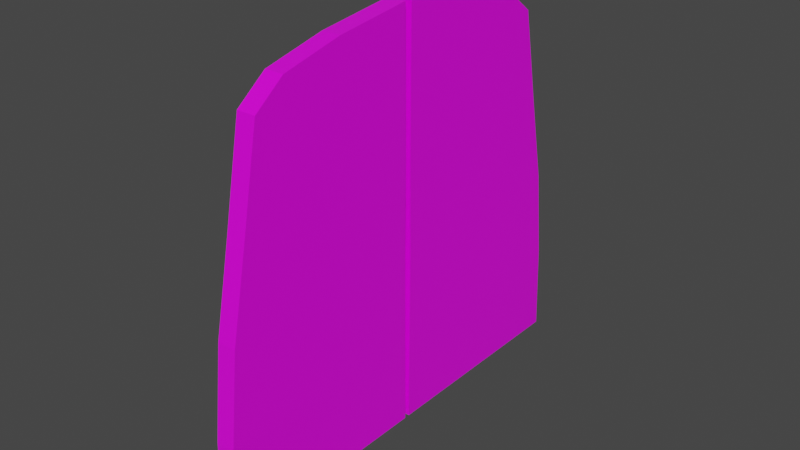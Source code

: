# Source: Doors.blend  (saved by Blender 2.83.19; exported with 4.5.12 LTS)
import bpy
from mathutils import Matrix  # noqa: F401  (used for matrix-valued properties, if any)

bpy.ops.wm.read_factory_settings(use_empty=True)
scene = bpy.context.scene
scene.name = 'Scene'

# ---- collections
col_collection = bpy.data.collections.new('Collection'); scene.collection.children.link(col_collection)

# ---- images (referenced by path relative to the original .blend; pixels are not part of the script)
import os
ASSET_DIR = os.environ.get("B2B_ASSET_DIR", "")  # directory of the original .blend (textures are referenced by path, not embedded)
HERE = os.path.dirname(os.path.abspath(__file__))  # packed textures are extracted next to this script under _unpacked/

def load_image(name, relpath, width, height, colorspace="sRGB"):
    """Load a texture the original file referenced (path relative to the .blend, or extracted next to this script)."""
    p = next((c for c in (os.path.join(HERE, relpath), os.path.join(ASSET_DIR, relpath)) if relpath and os.path.exists(c)), "")
    if p:
        img = bpy.data.images.load(p, check_existing=True)
        img.name = name
    else:  # same state as the original file: an image datablock whose file is absent (Cycles renders it pink)
        img = bpy.data.images.new(name, width, height)
        img.source = "FILE"
        img.filepath = "//" + (relpath or name)
    img.colorspace_settings.name = colorspace
    return img
img_doorsuv_png = load_image('DoorsUV.png', 'DoorsUV.png', 1024, 1024, 'sRGB')

# ---- materials (node trees are filled in below, after node groups)
mat_material = bpy.data.materials.new('Material')
mat_material.alpha_threshold = 0.0
mat_material.use_transparent_shadow = False
mat_material.line_color = (0.0, 0.0, 0.0, 1.0)

# ---- material node trees
mat_material.use_nodes = True; mat_material.node_tree.nodes.clear()
_N = mat_material.node_tree.nodes; _L = mat_material.node_tree.links
n0 = _N.new('ShaderNodeOutputMaterial'); n0.name = 'Material Output'; n0.location = (300, 300)
n1 = _N.new('ShaderNodeBsdfPrincipled'); n1.name = 'Principled BSDF'; n1.location = (10, 300)
n1.distribution = 'GGX'
n1.subsurface_method = 'BURLEY'
n1.inputs[2].default_value = 0.4
n1.inputs[3].default_value = 1.45
n1.inputs[27].default_value = (0.0, 0.0, 0.0, 1.0)
n1.inputs[28].default_value = 1.0
n2 = _N.new('ShaderNodeTexImage'); n2.name = 'Image Texture'; n2.location = (-280, 275)
n2.image = img_doorsuv_png
_L.new(n1.outputs[0], n0.inputs[0])
_L.new(n2.outputs[0], n1.inputs[0])
n0.is_active_output = True

# ---- world
world_world = bpy.data.worlds.new('World'); scene.world = world_world
world_world.use_nodes = True; world_world.node_tree.nodes.clear()
_N = world_world.node_tree.nodes; _L = world_world.node_tree.links
n0 = _N.new('ShaderNodeOutputWorld'); n0.name = 'World Output'; n0.location = (300, 300)
n1 = _N.new('ShaderNodeBackground'); n1.name = 'Background'; n1.location = (10, 300)
n1.inputs[0].default_value = (0.05088, 0.05088, 0.05088, 1.0)
_L.new(n1.outputs[0], n0.inputs[0])
n0.is_active_output = True
world_world.color = (0.05088, 0.05088, 0.05088)
world_world.use_sun_shadow = False
world_world.sun_shadow_jitter_overblur = 0.0

# ---- meshes
me_cube = bpy.data.meshes.new('Cube')
me_cube.from_pydata([(-0.1006, 0.1717, 7.336), (-0.03046, 0.1569, 0.346), (-0.08499, 3.171, 6.516), (-0.02198, 4.058, 0.3517), (0.2464, 0.08031, 7.66), (0.242, 0.06226, 0.03352), (0.2628, 3.228, 6.793), (0.2496, 4.169, 0.04167), (0.2628, 4.075, 1.74), (0.2628, 3.894, 3.424), (0.2628, 3.554, 5.108), (-0.08503, 3.476, 4.935), (-0.08501, 3.81, 3.281), (-0.08513, 3.985, 1.658), (0.2464, 0.06835, 5.091), (0.2448, 0.08102, 3.405), (0.2439, 0.07183, 1.72), (0.2443, 1.724, 0.03601), (0.2481, 2.91, 0.04005), (-0.09408, 1.519, 7.171), (-0.08765, 2.659, 6.909), (0.2599, 2.673, 7.22), (0.2534, 1.523, 7.483), (-0.02356, 2.91, 0.3508), (-0.02803, 1.724, 0.3481), (0.2595, 3.113, 1.736), (0.2515, 1.731, 1.728), (0.2597, 2.897, 3.421), (0.2523, 1.607, 3.413), (0.2599, 2.672, 5.105), (0.2534, 1.523, 5.098), (-0.1036, 0.07183, 1.72), (-0.03158, 0.06226, 0.03352), (-0.08466, 4.075, 1.74), (-0.02396, 4.169, 0.04167), (-0.08754, 2.673, 7.22), (-0.08466, 3.228, 6.793), (-0.02926, 1.724, 0.03601), (-0.101, 0.08031, 7.66), (-0.101, 0.06835, 5.091), (-0.1027, 0.08102, 3.405), (-0.08466, 3.554, 5.108), (-0.08466, 3.894, 3.424), (-0.09405, 1.523, 7.483), (-0.02548, 2.91, 0.04005), (-0.1036, 0.07183, 1.72), (-0.1055, 0.06226, 0.03352), (-0.101, 0.08031, 7.66), (-0.101, 0.06835, 5.091), (-0.1027, 0.08102, 3.405), (-0.01405, 3.113, 1.736), (-0.01123, 3.985, 1.658), (-0.01387, 2.897, 3.421), (-0.01111, 3.81, 3.281), (-0.01365, 2.672, 5.105), (-0.01113, 3.476, 4.935), (-0.02934, 0.1647, 1.714), (-0.02205, 1.731, 1.728), (-0.02831, 0.1739, 3.406), (-0.02128, 1.607, 3.413), (-0.02667, 0.1612, 5.092), (-0.02017, 1.523, 5.098), (-0.02803, 1.724, 0.3481), (-0.02356, 2.91, 0.3508), (-0.02018, 1.519, 7.171), (-0.01376, 2.659, 6.909), (-0.03046, 0.1569, 0.346), (-0.02198, 4.058, 0.3517), (-0.0111, 3.171, 6.516), (-0.02667, 0.1717, 7.336), (-0.1006, -0.1495, 7.336), (-0.03046, -0.1347, 0.346), (-0.08499, -3.149, 6.516), (-0.02198, -4.036, 0.3517), (0.2464, -0.05816, 7.66), (0.242, -0.04011, 0.03352), (0.2628, -3.206, 6.793), (0.2496, -4.147, 0.04167), (0.2628, -4.052, 1.74), (0.2628, -3.871, 3.424), (0.2628, -3.531, 5.108), (-0.08503, -3.454, 4.935), (-0.08501, -3.788, 3.281), (-0.08513, -3.963, 1.658), (0.2464, -0.0462, 5.091), (0.2448, -0.05887, 3.405), (0.2439, -0.04969, 1.72), (0.2443, -1.702, 0.03601), (0.2481, -2.888, 0.04005), (-0.09408, -1.496, 7.171), (-0.08765, -2.637, 6.909), (0.2599, -2.651, 7.22), (0.2534, -1.501, 7.483), (-0.02356, -2.888, 0.3508), (-0.02803, -1.702, 0.3481), (0.2595, -3.091, 1.736), (0.2515, -1.709, 1.728), (0.2597, -2.875, 3.421), (0.2523, -1.585, 3.413), (0.2599, -2.65, 5.105), (0.2534, -1.501, 5.098), (-0.1036, -0.04969, 1.72), (-0.03158, -0.04011, 0.03352), (-0.08466, -4.052, 1.74), (-0.02396, -4.147, 0.04167), (-0.08754, -2.651, 7.22), (-0.08466, -3.206, 6.793), (-0.02926, -1.702, 0.03601), (-0.101, -0.05816, 7.66), (-0.101, -0.0462, 5.091), (-0.1027, -0.05887, 3.405), (-0.08466, -3.531, 5.108), (-0.08466, -3.871, 3.424), (-0.09405, -1.501, 7.483), (-0.02548, -2.888, 0.04005), (-0.1036, -0.04969, 1.72), (-0.1055, -0.04011, 0.03352), (-0.101, -0.05816, 7.66), (-0.101, -0.0462, 5.091), (-0.1027, -0.05887, 3.405), (-0.01405, -3.091, 1.736), (-0.01123, -3.963, 1.658), (-0.01387, -2.875, 3.421), (-0.01111, -3.788, 3.281), (-0.01365, -2.65, 5.105), (-0.01113, -3.454, 4.935), (-0.02934, -0.1425, 1.714), (-0.02205, -1.709, 1.728), (-0.02831, -0.1517, 3.406), (-0.02128, -1.585, 3.413), (-0.02667, -0.1391, 5.092), (-0.02017, -1.501, 5.098), (-0.02803, -1.702, 0.3481), (-0.02356, -2.888, 0.3508), (-0.02018, -1.496, 7.171), (-0.01376, -2.637, 6.909), (-0.03046, -0.1347, 0.346), (-0.02198, -4.036, 0.3517), (-0.0111, -3.149, 6.516), (-0.02667, -0.1495, 7.336)], [], [(35, 21, 6, 36), (41, 36, 6, 10), (30, 22, 4, 14), (18, 44, 34, 7), (11, 12, 53, 55), (14, 4, 38, 39), (5, 16, 31, 32), (16, 15, 40, 31), (15, 14, 39, 40), (1, 32, 46, 66), (32, 31, 45, 46), (2, 11, 55, 68), (17, 26, 16, 5), (26, 28, 15, 16), (28, 30, 14, 15), (34, 33, 8, 7), (33, 42, 9, 8), (42, 41, 10, 9), (9, 10, 29, 27), (27, 29, 30, 28), (8, 9, 27, 25), (25, 27, 28, 26), (7, 8, 25, 18), (18, 25, 26, 17), (38, 0, 69, 47), (23, 24, 62, 63), (31, 40, 49, 45), (3, 23, 63, 67), (19, 20, 65, 64), (40, 39, 48, 49), (24, 1, 66, 62), (0, 19, 64, 69), (5, 32, 37, 17), (17, 37, 44, 18), (10, 6, 21, 29), (29, 21, 22, 30), (38, 4, 22, 43), (43, 22, 21, 35), (39, 38, 47, 48), (3, 13, 33, 34), (2, 20, 35, 36), (1, 24, 37, 32), (20, 2, 68, 65), (12, 13, 51, 53), (13, 3, 67, 51), (11, 2, 36, 41), (12, 11, 41, 42), (13, 12, 42, 33), (19, 0, 38, 43), (20, 19, 43, 35), (23, 3, 34, 44), (24, 23, 44, 37), (54, 65, 68, 55), (63, 50, 51, 67), (50, 52, 53, 51), (52, 54, 55, 53), (58, 60, 61, 59), (59, 61, 54, 52), (56, 58, 59, 57), (57, 59, 52, 50), (66, 56, 57, 62), (62, 57, 50, 63), (60, 69, 64, 61), (61, 64, 65, 54), (56, 66, 46, 45), (69, 60, 48, 47), (60, 58, 49, 48), (58, 56, 45, 49), (105, 106, 76, 91), (111, 80, 76, 106), (100, 84, 74, 92), (88, 77, 104, 114), (81, 125, 123, 82), (84, 109, 108, 74), (75, 102, 101, 86), (86, 101, 110, 85), (85, 110, 109, 84), (71, 136, 116, 102), (102, 116, 115, 101), (72, 138, 125, 81), (87, 75, 86, 96), (96, 86, 85, 98), (98, 85, 84, 100), (104, 77, 78, 103), (103, 78, 79, 112), (112, 79, 80, 111), (79, 97, 99, 80), (97, 98, 100, 99), (78, 95, 97, 79), (95, 96, 98, 97), (77, 88, 95, 78), (88, 87, 96, 95), (108, 117, 139, 70), (93, 133, 132, 94), (101, 115, 119, 110), (73, 137, 133, 93), (89, 134, 135, 90), (110, 119, 118, 109), (94, 132, 136, 71), (70, 139, 134, 89), (75, 87, 107, 102), (87, 88, 114, 107), (80, 99, 91, 76), (99, 100, 92, 91), (108, 113, 92, 74), (113, 105, 91, 92), (109, 118, 117, 108), (73, 104, 103, 83), (72, 106, 105, 90), (71, 102, 107, 94), (90, 135, 138, 72), (82, 123, 121, 83), (83, 121, 137, 73), (81, 111, 106, 72), (82, 112, 111, 81), (83, 103, 112, 82), (89, 113, 108, 70), (90, 105, 113, 89), (93, 114, 104, 73), (94, 107, 114, 93), (124, 125, 138, 135), (133, 137, 121, 120), (120, 121, 123, 122), (122, 123, 125, 124), (128, 129, 131, 130), (129, 122, 124, 131), (126, 127, 129, 128), (127, 120, 122, 129), (136, 132, 127, 126), (132, 133, 120, 127), (130, 131, 134, 139), (131, 124, 135, 134), (126, 115, 116, 136), (139, 117, 118, 130), (130, 118, 119, 128), (128, 119, 115, 126)])
_uv = me_cube.uv_layers.new(name='UVMap')
_uv.uv.foreach_set('vector', [0.241, 0.3758, 0.2463, 0.3758, 0.2463, 0.3776, 0.241, 0.3776, 0.2397, 0.3776, 0.241, 0.3776, 0.241, 0.3829, 0.2397, 0.3829, 0.2397, 0.3652, 0.241, 0.3652, 0.241, 0.367, 0.2397, 0.367, 0.2304, 0.3758, 0.2357, 0.3758, 0.2357, 0.3776, 0.2304, 0.3776, 0.2396, 0.3774, 0.2383, 0.3774, 0.2383, 0.3774, 0.2396, 0.3774, 0.2397, 0.367, 0.241, 0.367, 0.241, 0.3723, 0.2397, 0.3723, 0.2357, 0.367, 0.2371, 0.367, 0.2371, 0.3723, 0.2357, 0.3723, 0.2371, 0.367, 0.2384, 0.367, 0.2384, 0.3723, 0.2371, 0.3723, 0.2384, 0.367, 0.2397, 0.367, 0.2397, 0.3723, 0.2384, 0.3723, 0.236, 0.3724, 0.2357, 0.3723, 0.2357, 0.3723, 0.236, 0.3724, 0.2357, 0.3723, 0.2371, 0.3723, 0.2371, 0.3723, 0.2357, 0.3723, 0.2408, 0.3773, 0.2396, 0.3774, 0.2396, 0.3774, 0.2408, 0.3773, 0.2357, 0.3652, 0.2371, 0.3652, 0.2371, 0.367, 0.2357, 0.367, 0.2371, 0.3652, 0.2384, 0.3652, 0.2384, 0.367, 0.2371, 0.367, 0.2384, 0.3652, 0.2397, 0.3652, 0.2397, 0.367, 0.2384, 0.367, 0.2357, 0.3776, 0.2371, 0.3776, 0.2371, 0.3829, 0.2357, 0.3829, 0.2371, 0.3776, 0.2384, 0.3776, 0.2384, 0.3829, 0.2371, 0.3829, 0.2384, 0.3776, 0.2397, 0.3776, 0.2397, 0.3829, 0.2384, 0.3829, 0.2384, 0.3617, 0.2397, 0.3617, 0.2397, 0.3634, 0.2384, 0.3634, 0.2384, 0.3634, 0.2397, 0.3634, 0.2397, 0.3652, 0.2384, 0.3652, 0.2371, 0.3617, 0.2384, 0.3617, 0.2384, 0.3634, 0.2371, 0.3634, 0.2371, 0.3634, 0.2384, 0.3634, 0.2384, 0.3652, 0.2371, 0.3652, 0.2357, 0.3617, 0.2371, 0.3617, 0.2371, 0.3634, 0.2357, 0.3634, 0.2357, 0.3634, 0.2371, 0.3634, 0.2371, 0.3652, 0.2357, 0.3652, 0.241, 0.3723, 0.2409, 0.3724, 0.2409, 0.3724, 0.241, 0.3723, 0.236, 0.3758, 0.236, 0.374, 0.236, 0.374, 0.236, 0.3758, 0.2371, 0.3723, 0.2384, 0.3723, 0.2384, 0.3723, 0.2371, 0.3723, 0.236, 0.3774, 0.236, 0.3758, 0.236, 0.3758, 0.236, 0.3774, 0.2409, 0.374, 0.2408, 0.3758, 0.2408, 0.3758, 0.2409, 0.374, 0.2384, 0.3723, 0.2397, 0.3723, 0.2397, 0.3723, 0.2384, 0.3723, 0.236, 0.374, 0.236, 0.3724, 0.236, 0.3724, 0.236, 0.374, 0.2409, 0.3724, 0.2409, 0.374, 0.2409, 0.374, 0.2409, 0.3724, 0.2304, 0.3723, 0.2357, 0.3723, 0.2357, 0.374, 0.2304, 0.374, 0.2304, 0.374, 0.2357, 0.374, 0.2357, 0.3758, 0.2304, 0.3758, 0.2397, 0.3617, 0.241, 0.3617, 0.241, 0.3634, 0.2397, 0.3634, 0.2397, 0.3634, 0.241, 0.3634, 0.241, 0.3652, 0.2397, 0.3652, 0.241, 0.3723, 0.2463, 0.3723, 0.2463, 0.374, 0.241, 0.374, 0.241, 0.374, 0.2463, 0.374, 0.2463, 0.3758, 0.241, 0.3758, 0.2397, 0.3723, 0.241, 0.3723, 0.241, 0.3723, 0.2397, 0.3723, 0.236, 0.3774, 0.237, 0.3774, 0.2371, 0.3776, 0.2357, 0.3776, 0.2408, 0.3773, 0.2408, 0.3758, 0.241, 0.3758, 0.241, 0.3776, 0.236, 0.3724, 0.236, 0.374, 0.2357, 0.374, 0.2357, 0.3723, 0.2408, 0.3758, 0.2408, 0.3773, 0.2408, 0.3773, 0.2408, 0.3758, 0.2383, 0.3774, 0.237, 0.3774, 0.237, 0.3774, 0.2383, 0.3774, 0.237, 0.3774, 0.236, 0.3774, 0.236, 0.3774, 0.237, 0.3774, 0.2396, 0.3774, 0.2408, 0.3773, 0.241, 0.3776, 0.2397, 0.3776, 0.2383, 0.3774, 0.2396, 0.3774, 0.2397, 0.3776, 0.2384, 0.3776, 0.237, 0.3774, 0.2383, 0.3774, 0.2384, 0.3776, 0.2371, 0.3776, 0.2409, 0.374, 0.2409, 0.3724, 0.241, 0.3723, 0.241, 0.374, 0.2408, 0.3758, 0.2409, 0.374, 0.241, 0.374, 0.241, 0.3758, 0.236, 0.3758, 0.236, 0.3774, 0.2357, 0.3776, 0.2357, 0.3758, 0.236, 0.374, 0.236, 0.3758, 0.2357, 0.3758, 0.2357, 0.374, 0.2133, 0.4274, 0.215, 0.4274, 0.2149, 0.4297, 0.213, 0.4298, 0.2074, 0.4273, 0.2091, 0.4274, 0.209, 0.4299, 0.2074, 0.4299, 0.2091, 0.4274, 0.2112, 0.4274, 0.211, 0.4299, 0.209, 0.4299, 0.2112, 0.4274, 0.2133, 0.4274, 0.213, 0.4298, 0.211, 0.4299, 0.2112, 0.422, 0.2133, 0.4221, 0.2133, 0.4246, 0.2112, 0.4246, 0.2112, 0.4246, 0.2133, 0.4246, 0.2133, 0.4274, 0.2112, 0.4274, 0.2091, 0.422, 0.2112, 0.422, 0.2112, 0.4246, 0.2091, 0.4246, 0.2091, 0.4246, 0.2112, 0.4246, 0.2112, 0.4274, 0.2091, 0.4274, 0.2074, 0.422, 0.2091, 0.422, 0.2091, 0.4246, 0.2074, 0.4246, 0.2074, 0.4246, 0.2091, 0.4246, 0.2091, 0.4274, 0.2074, 0.4273, 0.2133, 0.4221, 0.2151, 0.4221, 0.2151, 0.4246, 0.2133, 0.4246, 0.2133, 0.4246, 0.2151, 0.4246, 0.215, 0.4274, 0.2133, 0.4274, 0.2371, 0.3724, 0.236, 0.3724, 0.2357, 0.3723, 0.2371, 0.3723, 0.2409, 0.3724, 0.2397, 0.3724, 0.2397, 0.3723, 0.241, 0.3723, 0.2397, 0.3724, 0.2384, 0.3724, 0.2384, 0.3723, 0.2397, 0.3723, 0.2384, 0.3724, 0.2371, 0.3724, 0.2371, 0.3723, 0.2384, 0.3723, 0.241, 0.3758, 0.241, 0.3776, 0.2463, 0.3776, 0.2463, 0.3758, 0.2397, 0.3776, 0.2397, 0.3829, 0.241, 0.3829, 0.241, 0.3776, 0.2397, 0.3652, 0.2397, 0.367, 0.241, 0.367, 0.241, 0.3652, 0.2304, 0.3758, 0.2304, 0.3776, 0.2357, 0.3776, 0.2357, 0.3758, 0.2396, 0.3774, 0.2396, 0.3774, 0.2383, 0.3774, 0.2383, 0.3774, 0.2397, 0.367, 0.2397, 0.3723, 0.241, 0.3723, 0.241, 0.367, 0.2357, 0.367, 0.2357, 0.3723, 0.2371, 0.3723, 0.2371, 0.367, 0.2371, 0.367, 0.2371, 0.3723, 0.2384, 0.3723, 0.2384, 0.367, 0.2384, 0.367, 0.2384, 0.3723, 0.2397, 0.3723, 0.2397, 0.367, 0.236, 0.3724, 0.236, 0.3724, 0.2357, 0.3723, 0.2357, 0.3723, 0.2357, 0.3723, 0.2357, 0.3723, 0.2371, 0.3723, 0.2371, 0.3723, 0.2408, 0.3773, 0.2408, 0.3773, 0.2396, 0.3774, 0.2396, 0.3774, 0.2357, 0.3652, 0.2357, 0.367, 0.2371, 0.367, 0.2371, 0.3652, 0.2371, 0.3652, 0.2371, 0.367, 0.2384, 0.367, 0.2384, 0.3652, 0.2384, 0.3652, 0.2384, 0.367, 0.2397, 0.367, 0.2397, 0.3652, 0.2357, 0.3776, 0.2357, 0.3829, 0.2371, 0.3829, 0.2371, 0.3776, 0.2371, 0.3776, 0.2371, 0.3829, 0.2384, 0.3829, 0.2384, 0.3776, 0.2384, 0.3776, 0.2384, 0.3829, 0.2397, 0.3829, 0.2397, 0.3776, 0.2384, 0.3617, 0.2384, 0.3634, 0.2397, 0.3634, 0.2397, 0.3617, 0.2384, 0.3634, 0.2384, 0.3652, 0.2397, 0.3652, 0.2397, 0.3634, 0.2371, 0.3617, 0.2371, 0.3634, 0.2384, 0.3634, 0.2384, 0.3617, 0.2371, 0.3634, 0.2371, 0.3652, 0.2384, 0.3652, 0.2384, 0.3634, 0.2357, 0.3617, 0.2357, 0.3634, 0.2371, 0.3634, 0.2371, 0.3617, 0.2357, 0.3634, 0.2357, 0.3652, 0.2371, 0.3652, 0.2371, 0.3634, 0.241, 0.3723, 0.241, 0.3723, 0.2409, 0.3724, 0.2409, 0.3724, 0.236, 0.3758, 0.236, 0.3758, 0.236, 0.374, 0.236, 0.374, 0.2371, 0.3723, 0.2371, 0.3723, 0.2384, 0.3723, 0.2384, 0.3723, 0.236, 0.3774, 0.236, 0.3774, 0.236, 0.3758, 0.236, 0.3758, 0.2409, 0.374, 0.2409, 0.374, 0.2408, 0.3758, 0.2408, 0.3758, 0.2384, 0.3723, 0.2384, 0.3723, 0.2397, 0.3723, 0.2397, 0.3723, 0.236, 0.374, 0.236, 0.374, 0.236, 0.3724, 0.236, 0.3724, 0.2409, 0.3724, 0.2409, 0.3724, 0.2409, 0.374, 0.2409, 0.374, 0.2304, 0.3723, 0.2304, 0.374, 0.2357, 0.374, 0.2357, 0.3723, 0.2304, 0.374, 0.2304, 0.3758, 0.2357, 0.3758, 0.2357, 0.374, 0.2397, 0.3617, 0.2397, 0.3634, 0.241, 0.3634, 0.241, 0.3617, 0.2397, 0.3634, 0.2397, 0.3652, 0.241, 0.3652, 0.241, 0.3634, 0.241, 0.3723, 0.241, 0.374, 0.2463, 0.374, 0.2463, 0.3723, 0.241, 0.374, 0.241, 0.3758, 0.2463, 0.3758, 0.2463, 0.374, 0.2397, 0.3723, 0.2397, 0.3723, 0.241, 0.3723, 0.241, 0.3723, 0.236, 0.3774, 0.2357, 0.3776, 0.2371, 0.3776, 0.237, 0.3774, 0.2408, 0.3773, 0.241, 0.3776, 0.241, 0.3758, 0.2408, 0.3758, 0.236, 0.3724, 0.2357, 0.3723, 0.2357, 0.374, 0.236, 0.374, 0.2408, 0.3758, 0.2408, 0.3758, 0.2408, 0.3773, 0.2408, 0.3773, 0.2383, 0.3774, 0.2383, 0.3774, 0.237, 0.3774, 0.237, 0.3774, 0.237, 0.3774, 0.237, 0.3774, 0.236, 0.3774, 0.236, 0.3774, 0.2396, 0.3774, 0.2397, 0.3776, 0.241, 0.3776, 0.2408, 0.3773, 0.2383, 0.3774, 0.2384, 0.3776, 0.2397, 0.3776, 0.2396, 0.3774, 0.237, 0.3774, 0.2371, 0.3776, 0.2384, 0.3776, 0.2383, 0.3774, 0.2409, 0.374, 0.241, 0.374, 0.241, 0.3723, 0.2409, 0.3724, 0.2408, 0.3758, 0.241, 0.3758, 0.241, 0.374, 0.2409, 0.374, 0.236, 0.3758, 0.2357, 0.3758, 0.2357, 0.3776, 0.236, 0.3774, 0.236, 0.374, 0.2357, 0.374, 0.2357, 0.3758, 0.236, 0.3758, 0.2133, 0.4274, 0.213, 0.4298, 0.2149, 0.4297, 0.215, 0.4274, 0.2074, 0.4273, 0.2074, 0.4299, 0.209, 0.4299, 0.2091, 0.4274, 0.2091, 0.4274, 0.209, 0.4299, 0.211, 0.4299, 0.2112, 0.4274, 0.2112, 0.4274, 0.211, 0.4299, 0.213, 0.4298, 0.2133, 0.4274, 0.2112, 0.422, 0.2112, 0.4246, 0.2133, 0.4246, 0.2133, 0.4221, 0.2112, 0.4246, 0.2112, 0.4274, 0.2133, 0.4274, 0.2133, 0.4246, 0.2091, 0.422, 0.2091, 0.4246, 0.2112, 0.4246, 0.2112, 0.422, 0.2091, 0.4246, 0.2091, 0.4274, 0.2112, 0.4274, 0.2112, 0.4246, 0.2074, 0.422, 0.2074, 0.4246, 0.2091, 0.4246, 0.2091, 0.422, 0.2074, 0.4246, 0.2074, 0.4273, 0.2091, 0.4274, 0.2091, 0.4246, 0.2133, 0.4221, 0.2133, 0.4246, 0.2151, 0.4246, 0.2151, 0.4221, 0.2133, 0.4246, 0.2133, 0.4274, 0.215, 0.4274, 0.2151, 0.4246, 0.2371, 0.3724, 0.2371, 0.3723, 0.2357, 0.3723, 0.236, 0.3724, 0.2409, 0.3724, 0.241, 0.3723, 0.2397, 0.3723, 0.2397, 0.3724, 0.2397, 0.3724, 0.2397, 0.3723, 0.2384, 0.3723, 0.2384, 0.3724, 0.2384, 0.3724, 0.2384, 0.3723, 0.2371, 0.3723, 0.2371, 0.3724])
me_cube.materials.append(mat_material)
me_cube.use_remesh_preserve_volume = False
me_cube.use_remesh_preserve_attributes = False
me_cube.use_mirror_vertex_groups = False
me_cube.update()

# ---- objects
ob_cube = bpy.data.objects.new('Cube', me_cube)

# ---- transforms, parenting, visibility, modifiers, constraints
ob_cube.location = (0.0, 0.0, 0.0)
ob_cube.lock_rotations_4d = False
ob_cube.empty_display_type = 'ARROWS'
ob_cube.lineart.crease_threshold = 0.0

# ---- collection membership
col_collection.objects.link(ob_cube)

# ---- scene / render settings (as saved in the file)
scene.frame_start = 1; scene.frame_end = 250; scene.frame_set(1)
scene.render.engine = 'BLENDER_EEVEE_NEXT'
scene.cycles.use_denoising = False
scene.cycles.samples = 128
scene.cycles.sampling_pattern = 'TABULATED_SOBOL'
scene.cycles.use_adaptive_sampling = False
scene.cycles.use_light_tree = False
scene.view_settings.view_transform = 'Filmic'
bpy.context.view_layer.update()

# ---- added for rendering (the .blend has no active camera and no usable light): camera, sun
cam_auto = bpy.data.cameras.new('AutoCamera')
cam_auto.lens = 50.0
cam_auto.sensor_width = 36.0
cam_auto.clip_end = 1000.0
ob_auto_camera = bpy.data.objects.new('AutoCamera', cam_auto)
scene.collection.objects.link(ob_auto_camera)
ob_auto_camera.location = (10.5246, -12.5241, 12.2037)
ob_auto_camera.rotation_euler = (1.09748, -7.21219e-08, 0.694738)
scene.camera = ob_auto_camera
light_auto_sun = bpy.data.lights.new('AutoSun', 'SUN')
light_auto_sun.energy = 3.0
light_auto_sun.angle = 0.0523599
ob_auto_sun = bpy.data.objects.new('AutoSun', light_auto_sun)
scene.collection.objects.link(ob_auto_sun)
ob_auto_sun.rotation_euler = (0.872665, 0.174533, 0.523599)
bpy.context.view_layer.update()
